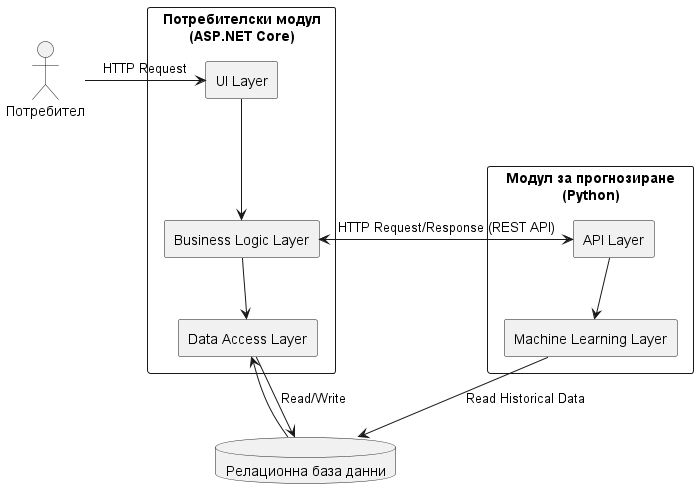

The diagram above was rendered by PlantUML. Its source (embedded in the PNG):
@startuml MainArch

rectangle "Потребителски модул\n(ASP.NET Core)" as UserModule {
    rectangle "UI Layer" as UILayer
    rectangle "Business Logic Layer" as BLL
    rectangle "Data Access Layer" as DAL
}

rectangle "Модул за прогнозиране\n(Python)" as ForecastingModule {
    rectangle "API Layer" as API
    rectangle "Machine Learning Layer" as ML
}

database "Релационна база данни" as DB

actor "Потребител" as User

User -> UILayer : HTTP Request
UILayer --> BLL
BLL --> DAL
DAL --> DB : Read/Write
DB --> DAL

BLL --> API : HTTP Request/Response (REST API)
API --> ML
ML --> DB : Read Historical Data

API --> BLL

@enduml